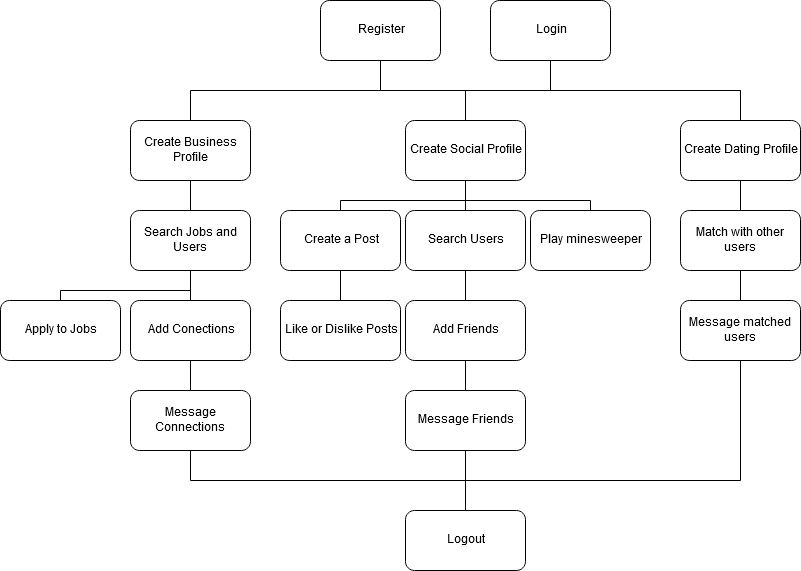

The diagram above was exported from draw.io. Its source (the exported page's mxGraphModel, read from the mxfile embedded in the PNG):
<mxGraphModel dx="1422" dy="769" grid="1" gridSize="10" guides="1" tooltips="1" connect="1" arrows="1" fold="1" page="1" pageScale="1" pageWidth="850" pageHeight="1100" math="0" shadow="0">
  <root>
    <mxCell id="0" />
    <mxCell id="1" parent="0" />
    <mxCell id="Sy6tH95xhZcESTF_xoxk-27" style="edgeStyle=orthogonalEdgeStyle;rounded=0;orthogonalLoop=1;jettySize=auto;html=1;exitX=0.5;exitY=1;exitDx=0;exitDy=0;entryX=0.5;entryY=0;entryDx=0;entryDy=0;endArrow=none;endFill=0;" edge="1" parent="1" source="Sy6tH95xhZcESTF_xoxk-2" target="Sy6tH95xhZcESTF_xoxk-6">
      <mxGeometry relative="1" as="geometry" />
    </mxCell>
    <mxCell id="Sy6tH95xhZcESTF_xoxk-28" style="edgeStyle=orthogonalEdgeStyle;rounded=0;orthogonalLoop=1;jettySize=auto;html=1;exitX=0.5;exitY=1;exitDx=0;exitDy=0;endArrow=none;endFill=0;" edge="1" parent="1" source="Sy6tH95xhZcESTF_xoxk-2" target="Sy6tH95xhZcESTF_xoxk-5">
      <mxGeometry relative="1" as="geometry" />
    </mxCell>
    <mxCell id="Sy6tH95xhZcESTF_xoxk-29" style="edgeStyle=orthogonalEdgeStyle;rounded=0;orthogonalLoop=1;jettySize=auto;html=1;exitX=0.5;exitY=1;exitDx=0;exitDy=0;entryX=0.5;entryY=0;entryDx=0;entryDy=0;endArrow=none;endFill=0;" edge="1" parent="1" source="Sy6tH95xhZcESTF_xoxk-2" target="Sy6tH95xhZcESTF_xoxk-4">
      <mxGeometry relative="1" as="geometry" />
    </mxCell>
    <mxCell id="Sy6tH95xhZcESTF_xoxk-2" value="Register" style="rounded=1;whiteSpace=wrap;html=1;" vertex="1" parent="1">
      <mxGeometry x="360" width="120" height="60" as="geometry" />
    </mxCell>
    <mxCell id="Sy6tH95xhZcESTF_xoxk-26" style="edgeStyle=orthogonalEdgeStyle;rounded=0;orthogonalLoop=1;jettySize=auto;html=1;exitX=0.5;exitY=1;exitDx=0;exitDy=0;entryX=0.5;entryY=0;entryDx=0;entryDy=0;endArrow=none;endFill=0;" edge="1" parent="1" source="Sy6tH95xhZcESTF_xoxk-3" target="Sy6tH95xhZcESTF_xoxk-6">
      <mxGeometry relative="1" as="geometry" />
    </mxCell>
    <mxCell id="Sy6tH95xhZcESTF_xoxk-3" value="Login" style="rounded=1;whiteSpace=wrap;html=1;" vertex="1" parent="1">
      <mxGeometry x="530" width="120" height="60" as="geometry" />
    </mxCell>
    <mxCell id="Sy6tH95xhZcESTF_xoxk-33" style="edgeStyle=orthogonalEdgeStyle;rounded=0;orthogonalLoop=1;jettySize=auto;html=1;exitX=0.5;exitY=1;exitDx=0;exitDy=0;entryX=0.5;entryY=0;entryDx=0;entryDy=0;endArrow=none;endFill=0;" edge="1" parent="1" source="Sy6tH95xhZcESTF_xoxk-4" target="Sy6tH95xhZcESTF_xoxk-32">
      <mxGeometry relative="1" as="geometry" />
    </mxCell>
    <mxCell id="Sy6tH95xhZcESTF_xoxk-4" value="Create Business Profile" style="rounded=1;whiteSpace=wrap;html=1;" vertex="1" parent="1">
      <mxGeometry x="170" y="120" width="120" height="60" as="geometry" />
    </mxCell>
    <mxCell id="Sy6tH95xhZcESTF_xoxk-15" style="edgeStyle=orthogonalEdgeStyle;rounded=0;orthogonalLoop=1;jettySize=auto;html=1;exitX=0.5;exitY=1;exitDx=0;exitDy=0;entryX=0.5;entryY=0;entryDx=0;entryDy=0;endArrow=none;endFill=0;" edge="1" parent="1" source="Sy6tH95xhZcESTF_xoxk-5" target="Sy6tH95xhZcESTF_xoxk-13">
      <mxGeometry relative="1" as="geometry" />
    </mxCell>
    <mxCell id="Sy6tH95xhZcESTF_xoxk-16" style="edgeStyle=orthogonalEdgeStyle;rounded=0;orthogonalLoop=1;jettySize=auto;html=1;exitX=0.5;exitY=1;exitDx=0;exitDy=0;entryX=0.5;entryY=0;entryDx=0;entryDy=0;endArrow=none;endFill=0;" edge="1" parent="1" source="Sy6tH95xhZcESTF_xoxk-5" target="Sy6tH95xhZcESTF_xoxk-12">
      <mxGeometry relative="1" as="geometry">
        <Array as="points">
          <mxPoint x="505" y="200" />
          <mxPoint x="630" y="200" />
        </Array>
      </mxGeometry>
    </mxCell>
    <mxCell id="Sy6tH95xhZcESTF_xoxk-17" style="edgeStyle=orthogonalEdgeStyle;rounded=0;orthogonalLoop=1;jettySize=auto;html=1;exitX=0.5;exitY=1;exitDx=0;exitDy=0;entryX=0.5;entryY=0;entryDx=0;entryDy=0;endArrow=none;endFill=0;" edge="1" parent="1" source="Sy6tH95xhZcESTF_xoxk-5" target="Sy6tH95xhZcESTF_xoxk-14">
      <mxGeometry relative="1" as="geometry">
        <Array as="points">
          <mxPoint x="505" y="200" />
          <mxPoint x="380" y="200" />
        </Array>
      </mxGeometry>
    </mxCell>
    <mxCell id="Sy6tH95xhZcESTF_xoxk-5" value="Create Social Profile" style="rounded=1;whiteSpace=wrap;html=1;" vertex="1" parent="1">
      <mxGeometry x="445" y="120" width="120" height="60" as="geometry" />
    </mxCell>
    <mxCell id="Sy6tH95xhZcESTF_xoxk-10" style="edgeStyle=orthogonalEdgeStyle;rounded=0;orthogonalLoop=1;jettySize=auto;html=1;exitX=0.5;exitY=1;exitDx=0;exitDy=0;entryX=0.5;entryY=0;entryDx=0;entryDy=0;endArrow=none;endFill=0;" edge="1" parent="1" source="Sy6tH95xhZcESTF_xoxk-6" target="Sy6tH95xhZcESTF_xoxk-7">
      <mxGeometry relative="1" as="geometry" />
    </mxCell>
    <mxCell id="Sy6tH95xhZcESTF_xoxk-6" value="Create Dating Profile" style="rounded=1;whiteSpace=wrap;html=1;" vertex="1" parent="1">
      <mxGeometry x="720" y="120" width="120" height="60" as="geometry" />
    </mxCell>
    <mxCell id="Sy6tH95xhZcESTF_xoxk-11" style="edgeStyle=orthogonalEdgeStyle;rounded=0;orthogonalLoop=1;jettySize=auto;html=1;exitX=0.5;exitY=1;exitDx=0;exitDy=0;entryX=0.5;entryY=0;entryDx=0;entryDy=0;endArrow=none;endFill=0;" edge="1" parent="1" source="Sy6tH95xhZcESTF_xoxk-7" target="Sy6tH95xhZcESTF_xoxk-8">
      <mxGeometry relative="1" as="geometry" />
    </mxCell>
    <mxCell id="Sy6tH95xhZcESTF_xoxk-7" value="Match with other users" style="rounded=1;whiteSpace=wrap;html=1;" vertex="1" parent="1">
      <mxGeometry x="720" y="210" width="120" height="60" as="geometry" />
    </mxCell>
    <mxCell id="Sy6tH95xhZcESTF_xoxk-25" style="edgeStyle=orthogonalEdgeStyle;rounded=0;orthogonalLoop=1;jettySize=auto;html=1;exitX=0.5;exitY=1;exitDx=0;exitDy=0;entryX=0.5;entryY=0;entryDx=0;entryDy=0;endArrow=none;endFill=0;" edge="1" parent="1" source="Sy6tH95xhZcESTF_xoxk-8" target="Sy6tH95xhZcESTF_xoxk-9">
      <mxGeometry relative="1" as="geometry">
        <Array as="points">
          <mxPoint x="780" y="480" />
          <mxPoint x="505" y="480" />
        </Array>
      </mxGeometry>
    </mxCell>
    <mxCell id="Sy6tH95xhZcESTF_xoxk-8" value="Message matched users" style="rounded=1;whiteSpace=wrap;html=1;" vertex="1" parent="1">
      <mxGeometry x="720" y="300" width="120" height="60" as="geometry" />
    </mxCell>
    <mxCell id="Sy6tH95xhZcESTF_xoxk-9" value="Logout" style="rounded=1;whiteSpace=wrap;html=1;" vertex="1" parent="1">
      <mxGeometry x="445" y="510" width="120" height="60" as="geometry" />
    </mxCell>
    <mxCell id="Sy6tH95xhZcESTF_xoxk-12" value="Play minesweeper" style="rounded=1;whiteSpace=wrap;html=1;" vertex="1" parent="1">
      <mxGeometry x="570" y="210" width="120" height="60" as="geometry" />
    </mxCell>
    <mxCell id="Sy6tH95xhZcESTF_xoxk-20" style="edgeStyle=orthogonalEdgeStyle;rounded=0;orthogonalLoop=1;jettySize=auto;html=1;exitX=0.5;exitY=1;exitDx=0;exitDy=0;entryX=0.5;entryY=0;entryDx=0;entryDy=0;endArrow=none;endFill=0;" edge="1" parent="1" source="Sy6tH95xhZcESTF_xoxk-13" target="Sy6tH95xhZcESTF_xoxk-18">
      <mxGeometry relative="1" as="geometry" />
    </mxCell>
    <mxCell id="Sy6tH95xhZcESTF_xoxk-13" value="Search Users" style="rounded=1;whiteSpace=wrap;html=1;" vertex="1" parent="1">
      <mxGeometry x="445" y="210" width="120" height="60" as="geometry" />
    </mxCell>
    <mxCell id="Sy6tH95xhZcESTF_xoxk-23" style="edgeStyle=orthogonalEdgeStyle;rounded=0;orthogonalLoop=1;jettySize=auto;html=1;exitX=0.5;exitY=1;exitDx=0;exitDy=0;entryX=0.5;entryY=0;entryDx=0;entryDy=0;endArrow=none;endFill=0;" edge="1" parent="1" source="Sy6tH95xhZcESTF_xoxk-14" target="Sy6tH95xhZcESTF_xoxk-22">
      <mxGeometry relative="1" as="geometry" />
    </mxCell>
    <mxCell id="Sy6tH95xhZcESTF_xoxk-14" value="Create a Post" style="rounded=1;whiteSpace=wrap;html=1;" vertex="1" parent="1">
      <mxGeometry x="320" y="210" width="120" height="60" as="geometry" />
    </mxCell>
    <mxCell id="Sy6tH95xhZcESTF_xoxk-21" style="edgeStyle=orthogonalEdgeStyle;rounded=0;orthogonalLoop=1;jettySize=auto;html=1;exitX=0.5;exitY=1;exitDx=0;exitDy=0;entryX=0.5;entryY=0;entryDx=0;entryDy=0;endArrow=none;endFill=0;" edge="1" parent="1" source="Sy6tH95xhZcESTF_xoxk-18" target="Sy6tH95xhZcESTF_xoxk-19">
      <mxGeometry relative="1" as="geometry" />
    </mxCell>
    <mxCell id="Sy6tH95xhZcESTF_xoxk-18" value="Add Friends" style="rounded=1;whiteSpace=wrap;html=1;" vertex="1" parent="1">
      <mxGeometry x="445" y="300" width="120" height="60" as="geometry" />
    </mxCell>
    <mxCell id="Sy6tH95xhZcESTF_xoxk-24" style="edgeStyle=orthogonalEdgeStyle;rounded=0;orthogonalLoop=1;jettySize=auto;html=1;exitX=0.5;exitY=1;exitDx=0;exitDy=0;entryX=0.5;entryY=0;entryDx=0;entryDy=0;endArrow=none;endFill=0;" edge="1" parent="1" source="Sy6tH95xhZcESTF_xoxk-19" target="Sy6tH95xhZcESTF_xoxk-9">
      <mxGeometry relative="1" as="geometry" />
    </mxCell>
    <mxCell id="Sy6tH95xhZcESTF_xoxk-19" value="Message Friends" style="rounded=1;whiteSpace=wrap;html=1;" vertex="1" parent="1">
      <mxGeometry x="445" y="390" width="120" height="60" as="geometry" />
    </mxCell>
    <mxCell id="Sy6tH95xhZcESTF_xoxk-22" value="Like or Dislike Posts" style="rounded=1;whiteSpace=wrap;html=1;" vertex="1" parent="1">
      <mxGeometry x="320" y="300" width="120" height="60" as="geometry" />
    </mxCell>
    <mxCell id="Sy6tH95xhZcESTF_xoxk-36" style="edgeStyle=orthogonalEdgeStyle;rounded=0;orthogonalLoop=1;jettySize=auto;html=1;exitX=0.5;exitY=1;exitDx=0;exitDy=0;entryX=0.5;entryY=0;entryDx=0;entryDy=0;endArrow=none;endFill=0;" edge="1" parent="1" source="Sy6tH95xhZcESTF_xoxk-32" target="Sy6tH95xhZcESTF_xoxk-34">
      <mxGeometry relative="1" as="geometry" />
    </mxCell>
    <mxCell id="Sy6tH95xhZcESTF_xoxk-37" style="edgeStyle=orthogonalEdgeStyle;rounded=0;orthogonalLoop=1;jettySize=auto;html=1;exitX=0.5;exitY=1;exitDx=0;exitDy=0;entryX=0.5;entryY=0;entryDx=0;entryDy=0;endArrow=none;endFill=0;" edge="1" parent="1" source="Sy6tH95xhZcESTF_xoxk-32" target="Sy6tH95xhZcESTF_xoxk-35">
      <mxGeometry relative="1" as="geometry">
        <Array as="points">
          <mxPoint x="230" y="290" />
          <mxPoint x="100" y="290" />
        </Array>
      </mxGeometry>
    </mxCell>
    <mxCell id="Sy6tH95xhZcESTF_xoxk-32" value="Search Jobs and Users" style="rounded=1;whiteSpace=wrap;html=1;" vertex="1" parent="1">
      <mxGeometry x="170" y="210" width="120" height="60" as="geometry" />
    </mxCell>
    <mxCell id="Sy6tH95xhZcESTF_xoxk-39" style="edgeStyle=orthogonalEdgeStyle;rounded=0;orthogonalLoop=1;jettySize=auto;html=1;exitX=0.5;exitY=1;exitDx=0;exitDy=0;entryX=0.5;entryY=0;entryDx=0;entryDy=0;endArrow=none;endFill=0;" edge="1" parent="1" source="Sy6tH95xhZcESTF_xoxk-34" target="Sy6tH95xhZcESTF_xoxk-38">
      <mxGeometry relative="1" as="geometry" />
    </mxCell>
    <mxCell id="Sy6tH95xhZcESTF_xoxk-34" value="Add Conections" style="rounded=1;whiteSpace=wrap;html=1;" vertex="1" parent="1">
      <mxGeometry x="170" y="300" width="120" height="60" as="geometry" />
    </mxCell>
    <mxCell id="Sy6tH95xhZcESTF_xoxk-35" value="Apply to Jobs" style="rounded=1;whiteSpace=wrap;html=1;" vertex="1" parent="1">
      <mxGeometry x="40" y="300" width="120" height="60" as="geometry" />
    </mxCell>
    <mxCell id="Sy6tH95xhZcESTF_xoxk-40" style="edgeStyle=orthogonalEdgeStyle;rounded=0;orthogonalLoop=1;jettySize=auto;html=1;exitX=0.5;exitY=1;exitDx=0;exitDy=0;entryX=0.5;entryY=0;entryDx=0;entryDy=0;endArrow=none;endFill=0;" edge="1" parent="1" source="Sy6tH95xhZcESTF_xoxk-38" target="Sy6tH95xhZcESTF_xoxk-9">
      <mxGeometry relative="1" as="geometry" />
    </mxCell>
    <mxCell id="Sy6tH95xhZcESTF_xoxk-38" value="Message Connections" style="rounded=1;whiteSpace=wrap;html=1;" vertex="1" parent="1">
      <mxGeometry x="170" y="390" width="120" height="60" as="geometry" />
    </mxCell>
  </root>
</mxGraphModel>